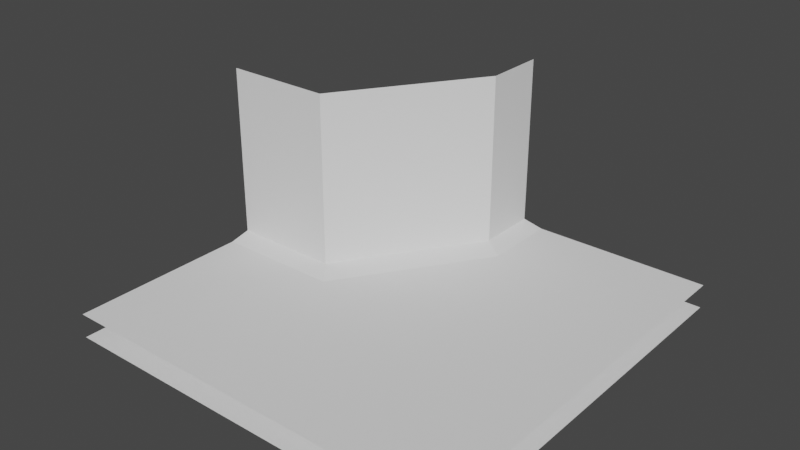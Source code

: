 # Source: ci_lo_cliff_1-0.blend  (saved by Blender 3.2.14; exported with 4.5.12 LTS)
import bpy
from mathutils import Matrix  # noqa: F401  (used for matrix-valued properties, if any)

bpy.ops.wm.read_factory_settings(use_empty=True)
scene = bpy.context.scene
scene.name = 'Scene'

# ---- collections
col_collection = bpy.data.collections.new('Collection'); scene.collection.children.link(col_collection)

# ---- world
world_world = bpy.data.worlds.new('World'); scene.world = world_world
world_world.use_nodes = True; world_world.node_tree.nodes.clear()
_N = world_world.node_tree.nodes; _L = world_world.node_tree.links
n0 = _N.new('ShaderNodeOutputWorld'); n0.name = 'World Output'; n0.location = (300, 300)
n1 = _N.new('ShaderNodeBackground'); n1.name = 'Background'; n1.location = (10, 300)
n1.inputs[0].default_value = (0.05088, 0.05088, 0.05088, 1.0)
_L.new(n1.outputs[0], n0.inputs[0])
n0.is_active_output = True
world_world.color = (0.05088, 0.05088, 0.05088)
world_world.use_sun_shadow = False
world_world.sun_shadow_jitter_overblur = 0.0

# ---- meshes
me_plane_005 = bpy.data.meshes.new('Plane.005')
me_plane_005.from_pydata([(-0.5, -0.5, 0.0), (0.5, -0.5, 0.0), (-0.5, 0.0, 0.07125), (0.5, 0.5, 0.0), (-0.5, -0.3332, 1.353e-08), (-4.47e-08, 0.5, 0.07125), (-2.98e-08, 0.3446, 0.07125), (-0.2308, -5.96e-08, 0.07125), (0.3332, 0.5, 1.776e-15), (-0.5, 0.0, 0.5), (-3.775e-08, 0.5, 0.5), (-2.285e-08, 0.3446, 0.5), (-0.2308, -5.96e-08, 0.5), (0.02946, -0.3332, 1.353e-08), (0.3332, 0.1259, 1.776e-15)], [], [(4, 13, 7, 2), (7, 6, 11, 12), (6, 5, 10, 11), (2, 7, 12, 9), (6, 7, 13, 14), (6, 14, 8, 5), (0, 1, 13, 4), (13, 1, 14), (3, 8, 14, 1)])
_uv = me_plane_005.uv_layers.new(name='UVMap')
_uv.uv.foreach_set('vector', [0.0, 0.0, 0.0, 0.0, 0.0, 0.0, 0.0, 0.0, 0.1111, 1.0, 0.2222, 1.0, 0.2222, 1.0, 0.1111, 1.0, 0.2222, 1.0, 0.3333, 1.0, 0.3333, 1.0, 0.2222, 1.0, 0.0, 1.0, 0.1111, 1.0, 0.1111, 1.0, 0.0, 1.0, 0.2222, 1.0, 0.0, 0.0, 0.0, 0.0, 0.0, 0.0, 0.2222, 1.0, 0.0, 0.0, 0.0, 0.0, 0.3333, 1.0, 0.0, 0.0, 0.0, 0.0, 0.0, 0.0, 0.0, 0.0, 0.0, 0.0, 0.0, 0.0, 0.0, 0.0, 0.0, 0.0, 0.0, 0.0, 0.0, 0.0, 0.0, 0.0])
me_plane_005.update()
me_plane_006 = bpy.data.meshes.new('Plane.006')
me_plane_006.from_pydata([(-0.5, -0.5, 0.06), (0.5, -0.5, 0.06), (-0.5, -0.05259, 0.06), (0.5, 0.5, 0.06), (0.05259, 0.5, 0.06), (0.05259, 0.3101, 0.06), (-0.1897, -0.05259, 0.06)], [], [(0, 1, 3, 4, 5, 6, 2)])
_uv = me_plane_006.uv_layers.new(name='UVMap')
_uv.uv.foreach_set('vector', [0.0, 0.0, 1.0, 0.0, 1.0, 1.0, 0.75, 1.0, 0.5, 1.0, 0.25, 1.0, 0.0, 1.0])
me_plane_006.update()

# ---- objects
ob_rock = bpy.data.objects.new('Rock', me_plane_005)
ob_grass = bpy.data.objects.new('Grass', me_plane_006)

# ---- transforms, parenting, visibility, modifiers, constraints
ob_rock.location = (0.0, 0.0, 0.0)
ob_grass.location = (0.0, 0.0, 0.0)

# ---- collection membership
col_collection.objects.link(ob_rock)
col_collection.objects.link(ob_grass)

# ---- scene / render settings (as saved in the file)
scene.frame_start = 1; scene.frame_end = 250; scene.frame_set(1)
scene.render.engine = 'BLENDER_EEVEE_NEXT'
scene.cycles.sampling_pattern = 'TABULATED_SOBOL'
scene.cycles.use_light_tree = False
scene.view_settings.view_transform = 'Filmic'
bpy.context.view_layer.update()

# ---- added for rendering (the .blend has no active camera and no usable light): camera, sun
cam_auto = bpy.data.cameras.new('AutoCamera')
cam_auto.lens = 50.0
cam_auto.sensor_width = 36.0
cam_auto.clip_end = 1000.0
ob_auto_camera = bpy.data.objects.new('AutoCamera', cam_auto)
scene.collection.objects.link(ob_auto_camera)
ob_auto_camera.location = (1.38784, -1.6654, 1.36027)
ob_auto_camera.rotation_euler = (1.09748, -7.21219e-08, 0.694738)
scene.camera = ob_auto_camera
light_auto_sun = bpy.data.lights.new('AutoSun', 'SUN')
light_auto_sun.energy = 3.0
light_auto_sun.angle = 0.0523599
ob_auto_sun = bpy.data.objects.new('AutoSun', light_auto_sun)
scene.collection.objects.link(ob_auto_sun)
ob_auto_sun.rotation_euler = (0.872665, 0.174533, 0.523599)
bpy.context.view_layer.update()
